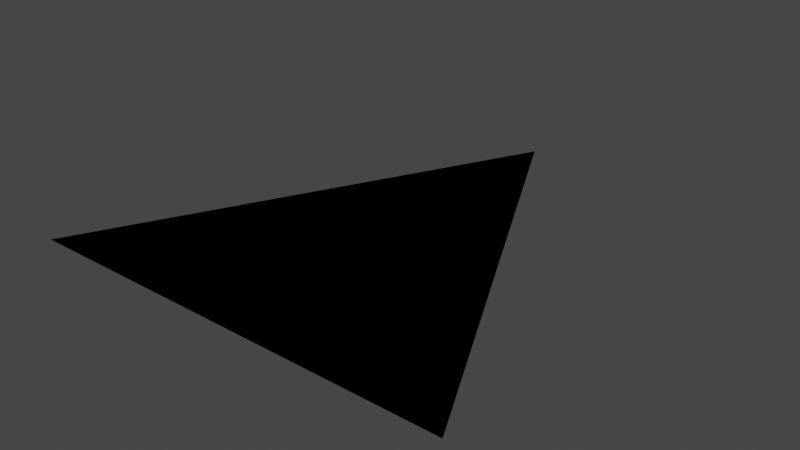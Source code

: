 # Source: Triangle.blend  (saved by Blender 2.92.15; exported with 4.5.12 LTS)
import bpy
from mathutils import Matrix  # noqa: F401  (used for matrix-valued properties, if any)

bpy.ops.wm.read_factory_settings(use_empty=True)
scene = bpy.context.scene
scene.name = 'Scene'

# ---- collections
col_collection = bpy.data.collections.new('Collection'); scene.collection.children.link(col_collection)

# ---- world
world_world = bpy.data.worlds.new('World'); scene.world = world_world
world_world.use_nodes = True; world_world.node_tree.nodes.clear()
_N = world_world.node_tree.nodes; _L = world_world.node_tree.links
n0 = _N.new('ShaderNodeOutputWorld'); n0.name = 'World Output'; n0.location = (300, 300)
n1 = _N.new('ShaderNodeBackground'); n1.name = 'Background'; n1.location = (10, 300)
n1.inputs[0].default_value = (0.05088, 0.05088, 0.05088, 1.0)
_L.new(n1.outputs[0], n0.inputs[0])
n0.is_active_output = True
world_world.color = (0.05088, 0.05088, 0.05088)
world_world.use_sun_shadow = False
world_world.sun_shadow_jitter_overblur = 0.0

# ---- meshes
me_plane = bpy.data.meshes.new('Plane')
me_plane.from_pydata([(-1.0, -1.0, 0.0), (1.0, -1.0, 0.0), (0.0, 1.0, 0.0), (0.0, 1.0, 0.0), (-1.0, -1.0, 0.0), (1.0, -1.0, 0.0), (0.0, 1.0, 0.0), (0.0, 1.0, 0.0)], [], [(0, 1, 3, 2), (4, 6, 7, 5)])
_uv = me_plane.uv_layers.new(name='UVMap')
_uv.uv.foreach_set('vector', [0.0, 0.0, 1.0, 0.0, 1.0, 1.0, 0.0, 1.0, 0.0, 0.0, 0.0, 1.0, 1.0, 1.0, 1.0, 0.0])
me_plane.use_remesh_fix_poles = True
me_plane.use_remesh_preserve_attributes = False
me_plane.use_mirror_vertex_groups = False
me_plane.update()

# ---- objects
ob_triangleplane = bpy.data.objects.new('TrianglePlane', me_plane)

# ---- transforms, parenting, visibility, modifiers, constraints
ob_triangleplane.location = (0.0, 0.0, 0.0)
ob_triangleplane.lineart.crease_threshold = 0.0

# ---- collection membership
col_collection.objects.link(ob_triangleplane)

# ---- scene / render settings (as saved in the file)
scene.frame_start = 1; scene.frame_end = 250; scene.frame_set(1)
scene.render.engine = 'BLENDER_EEVEE_NEXT'
scene.cycles.use_denoising = False
scene.cycles.samples = 128
scene.cycles.sampling_pattern = 'TABULATED_SOBOL'
scene.cycles.use_adaptive_sampling = False
scene.cycles.use_light_tree = False
scene.view_settings.view_transform = 'Filmic'
bpy.context.view_layer.update()

# ---- added for rendering (the .blend has no active camera and no usable light): camera, sun
cam_auto = bpy.data.cameras.new('AutoCamera')
cam_auto.lens = 50.0
cam_auto.sensor_width = 36.0
cam_auto.clip_end = 1000.0
ob_auto_camera = bpy.data.objects.new('AutoCamera', cam_auto)
scene.collection.objects.link(ob_auto_camera)
ob_auto_camera.location = (2.61693, -3.14032, 2.09354)
ob_auto_camera.rotation_euler = (1.09748, -7.21219e-08, 0.694738)
scene.camera = ob_auto_camera
light_auto_sun = bpy.data.lights.new('AutoSun', 'SUN')
light_auto_sun.energy = 3.0
light_auto_sun.angle = 0.0523599
ob_auto_sun = bpy.data.objects.new('AutoSun', light_auto_sun)
scene.collection.objects.link(ob_auto_sun)
ob_auto_sun.rotation_euler = (0.872665, 0.174533, 0.523599)
bpy.context.view_layer.update()
